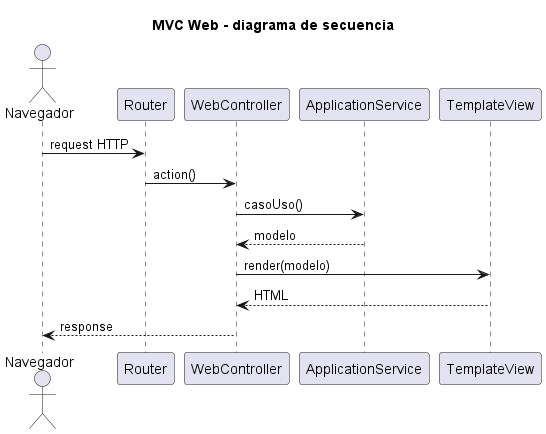

The diagram above was rendered by PlantUML. Its source (embedded in the PNG):
@startuml
title MVC Web - diagrama de secuencia
actor Navegador
participant Router
participant WebController
participant ApplicationService
participant TemplateView
Navegador -> Router : request HTTP
Router -> WebController : action()
WebController -> ApplicationService : casoUso()
ApplicationService --> WebController : modelo
WebController -> TemplateView : render(modelo)
TemplateView --> WebController : HTML
WebController --> Navegador : response
@enduml